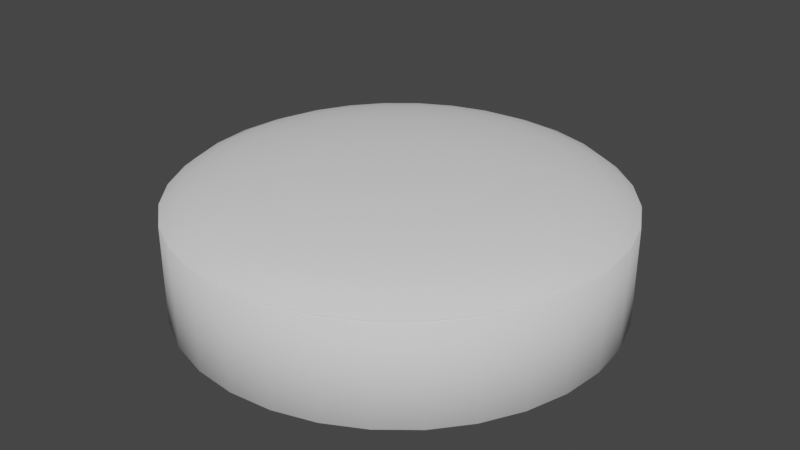 # Source: UnderfilledCake.blend  (saved by Blender 3.4.6; exported with 4.5.12 LTS)
import bpy
from mathutils import Matrix  # noqa: F401  (used for matrix-valued properties, if any)

bpy.ops.wm.read_factory_settings(use_empty=True)
scene = bpy.context.scene
scene.name = 'Scene'

# ---- collections
col_collection = bpy.data.collections.new('Collection'); scene.collection.children.link(col_collection)

# ---- node groups
ng_auto_smooth = bpy.data.node_groups.new('Auto Smooth', 'GeometryNodeTree')
_s = ng_auto_smooth.interface.new_socket(name='Geometry', in_out='OUTPUT', socket_type='NodeSocketGeometry')
_s = ng_auto_smooth.interface.new_socket(name='Geometry', in_out='INPUT', socket_type='NodeSocketGeometry')
_s = ng_auto_smooth.interface.new_socket(name='Angle', in_out='INPUT', socket_type='NodeSocketFloat')
_s.subtype = 'ANGLE'
_s.min_value = 0.0
_s.max_value = 3.142
ng_auto_smooth.is_modifier = True
_N = ng_auto_smooth.nodes; _L = ng_auto_smooth.links
n0 = _N.new('NodeGroupOutput'); n0.name = 'Group Output'; n0.location = (480, -100)
n1 = _N.new('NodeGroupInput'); n1.name = 'Group Input'; n1.location = (-420, -300)
n2 = _N.new('NodeGroupInput'); n2.name = 'Group Input.001'; n2.location = (-60, -100)
n3 = _N.new('GeometryNodeSetShadeSmooth'); n3.name = 'Set Shade Smooth'; n3.location = (120, -100)
n3.domain = 'EDGE'
n4 = _N.new('GeometryNodeSetShadeSmooth'); n4.name = 'Set Shade Smooth.001'; n4.location = (300, -100)
n5 = _N.new('GeometryNodeInputMeshEdgeAngle'); n5.name = 'Edge Angle'; n5.location = (-420, -220)
n6 = _N.new('GeometryNodeInputEdgeSmooth'); n6.name = 'Is Edge Smooth'; n6.location = (-60, -160)
n7 = _N.new('GeometryNodeInputShadeSmooth'); n7.name = 'Is Face Smooth'; n7.location = (-240, -340)
n8 = _N.new('FunctionNodeBooleanMath'); n8.name = 'Boolean Math'; n8.location = (-60, -220)
n9 = _N.new('FunctionNodeCompare'); n9.name = 'Compare'; n9.location = (-240, -180)
n9.operation = 'LESS_EQUAL'
_L.new(n5.outputs[0], n9.inputs[0])
_L.new(n4.outputs[0], n0.inputs[0])
_L.new(n1.outputs[1], n9.inputs[1])
_L.new(n9.outputs[0], n8.inputs[0])
_L.new(n7.outputs[0], n8.inputs[1])
_L.new(n2.outputs[0], n3.inputs[0])
_L.new(n6.outputs[0], n3.inputs[1])
_L.new(n3.outputs[0], n4.inputs[0])
_L.new(n8.outputs[0], n3.inputs[2])
n0.is_active_output = True

# ---- world
world_world = bpy.data.worlds.new('World'); scene.world = world_world
world_world.use_nodes = True; world_world.node_tree.nodes.clear()
_N = world_world.node_tree.nodes; _L = world_world.node_tree.links
n0 = _N.new('ShaderNodeOutputWorld'); n0.name = 'World Output'; n0.location = (300, 300)
n1 = _N.new('ShaderNodeBackground'); n1.name = 'Background'; n1.location = (10, 300)
n1.inputs[0].default_value = (0.05088, 0.05088, 0.05088, 1.0)
_L.new(n1.outputs[0], n0.inputs[0])
n0.is_active_output = True
world_world.color = (0.05088, 0.05088, 0.05088)
world_world.use_sun_shadow = False
world_world.sun_shadow_jitter_overblur = 0.0

# ---- meshes
me_cylinder_002 = bpy.data.meshes.new('Cylinder.002')
me_cylinder_002.from_pydata([(0.0, 0.8995, -1.0), (0.0, 1.0, -0.9), (0.0, 0.9498, -0.9866), (0.0, 0.9865, -0.95), (0.0, 0.8995, 1.0), (0.0, 1.0, 0.9), (0.0, 0.9498, 0.9866), (0.0, 0.9865, 0.95), (0.1755, 0.8822, -1.0), (0.1951, 0.9808, -0.9), (0.1853, 0.9315, -0.9866), (0.1925, 0.9676, -0.95), (0.1755, 0.8822, 1.0), (0.1951, 0.9808, 0.9), (0.1853, 0.9315, 0.9866), (0.1925, 0.9676, 0.95), (0.3442, 0.831, -1.0), (0.3827, 0.9239, -0.9), (0.3635, 0.8775, -0.9866), (0.3775, 0.9114, -0.95), (0.3442, 0.831, 1.0), (0.3827, 0.9239, 0.9), (0.3635, 0.8775, 0.9866), (0.3775, 0.9114, 0.95), (0.4997, 0.7479, -1.0), (0.5556, 0.8315, -0.9), (0.5277, 0.7897, -0.9866), (0.5481, 0.8203, -0.95), (0.4997, 0.7479, 1.0), (0.5556, 0.8315, 0.9), (0.5277, 0.7897, 0.9866), (0.5481, 0.8203, 0.95), (0.6361, 0.6361, -1.0), (0.7071, 0.7071, -0.9), (0.6716, 0.6716, -0.9866), (0.6976, 0.6976, -0.95), (0.6361, 0.6361, 1.0), (0.7071, 0.7071, 0.9), (0.6716, 0.6716, 0.9866), (0.6976, 0.6976, 0.95), (0.7479, 0.4997, -1.0), (0.8315, 0.5556, -0.9), (0.7897, 0.5277, -0.9866), (0.8203, 0.5481, -0.95), (0.7479, 0.4997, 1.0), (0.8315, 0.5556, 0.9), (0.7897, 0.5277, 0.9866), (0.8203, 0.5481, 0.95), (0.831, 0.3442, -1.0), (0.9239, 0.3827, -0.9), (0.8775, 0.3635, -0.9866), (0.9114, 0.3775, -0.95), (0.831, 0.3442, 1.0), (0.9239, 0.3827, 0.9), (0.8775, 0.3635, 0.9866), (0.9114, 0.3775, 0.95), (0.8822, 0.1755, -1.0), (0.9808, 0.1951, -0.9), (0.9315, 0.1853, -0.9866), (0.9676, 0.1925, -0.95), (0.8822, 0.1755, 1.0), (0.9808, 0.1951, 0.9), (0.9315, 0.1853, 0.9866), (0.9676, 0.1925, 0.95), (0.8995, 0.0, -1.0), (1.0, 0.0, -0.9), (0.9498, 0.0, -0.9866), (0.9865, 0.0, -0.95), (0.8995, 0.0, 1.0), (1.0, 0.0, 0.9), (0.9498, 0.0, 0.9866), (0.9865, 0.0, 0.95), (0.8822, -0.1755, -1.0), (0.9808, -0.1951, -0.9), (0.9315, -0.1853, -0.9866), (0.9676, -0.1925, -0.95), (0.8822, -0.1755, 1.0), (0.9808, -0.1951, 0.9), (0.9315, -0.1853, 0.9866), (0.9676, -0.1925, 0.95), (0.831, -0.3442, -1.0), (0.9239, -0.3827, -0.9), (0.8775, -0.3635, -0.9866), (0.9114, -0.3775, -0.95), (0.831, -0.3442, 1.0), (0.9239, -0.3827, 0.9), (0.8775, -0.3635, 0.9866), (0.9114, -0.3775, 0.95), (0.7479, -0.4997, -1.0), (0.8315, -0.5556, -0.9), (0.7897, -0.5277, -0.9866), (0.8203, -0.5481, -0.95), (0.7479, -0.4997, 1.0), (0.8315, -0.5556, 0.9), (0.7897, -0.5277, 0.9866), (0.8203, -0.5481, 0.95), (0.6361, -0.6361, -1.0), (0.7071, -0.7071, -0.9), (0.6716, -0.6716, -0.9866), (0.6976, -0.6976, -0.95), (0.6361, -0.6361, 1.0), (0.7071, -0.7071, 0.9), (0.6716, -0.6716, 0.9866), (0.6976, -0.6976, 0.95), (0.4997, -0.7479, -1.0), (0.5556, -0.8315, -0.9), (0.5277, -0.7897, -0.9866), (0.5481, -0.8203, -0.95), (0.4997, -0.7479, 1.0), (0.5556, -0.8315, 0.9), (0.5277, -0.7897, 0.9866), (0.5481, -0.8203, 0.95), (0.3442, -0.831, -1.0), (0.3827, -0.9239, -0.9), (0.3635, -0.8775, -0.9866), (0.3775, -0.9114, -0.95), (0.3442, -0.831, 1.0), (0.3827, -0.9239, 0.9), (0.3635, -0.8775, 0.9866), (0.3775, -0.9114, 0.95), (0.1755, -0.8822, -1.0), (0.1951, -0.9808, -0.9), (0.1853, -0.9315, -0.9866), (0.1925, -0.9676, -0.95), (0.1755, -0.8822, 1.0), (0.1951, -0.9808, 0.9), (0.1853, -0.9315, 0.9866), (0.1925, -0.9676, 0.95), (0.0, -0.8995, -1.0), (0.0, -1.0, -0.9), (0.0, -0.9498, -0.9866), (0.0, -0.9865, -0.95), (0.0, -0.8995, 1.0), (0.0, -1.0, 0.9), (0.0, -0.9498, 0.9866), (0.0, -0.9865, 0.95), (-0.1755, -0.8822, -1.0), (-0.1951, -0.9808, -0.9), (-0.1853, -0.9315, -0.9866), (-0.1925, -0.9676, -0.95), (-0.1755, -0.8822, 1.0), (-0.1951, -0.9808, 0.9), (-0.1853, -0.9315, 0.9866), (-0.1925, -0.9676, 0.95), (-0.3442, -0.831, -1.0), (-0.3827, -0.9239, -0.9), (-0.3635, -0.8775, -0.9866), (-0.3775, -0.9114, -0.95), (-0.3442, -0.831, 1.0), (-0.3827, -0.9239, 0.9), (-0.3635, -0.8775, 0.9866), (-0.3775, -0.9114, 0.95), (-0.4997, -0.7479, -1.0), (-0.5556, -0.8315, -0.9), (-0.5277, -0.7897, -0.9866), (-0.5481, -0.8203, -0.95), (-0.4997, -0.7479, 1.0), (-0.5556, -0.8315, 0.9), (-0.5277, -0.7897, 0.9866), (-0.5481, -0.8203, 0.95), (-0.6361, -0.6361, -1.0), (-0.7071, -0.7071, -0.9), (-0.6716, -0.6716, -0.9866), (-0.6976, -0.6976, -0.95), (-0.6361, -0.6361, 1.0), (-0.7071, -0.7071, 0.9), (-0.6716, -0.6716, 0.9866), (-0.6976, -0.6976, 0.95), (-0.7479, -0.4997, -1.0), (-0.8315, -0.5556, -0.9), (-0.7897, -0.5277, -0.9866), (-0.8203, -0.5481, -0.95), (-0.7479, -0.4997, 1.0), (-0.8315, -0.5556, 0.9), (-0.7897, -0.5277, 0.9866), (-0.8203, -0.5481, 0.95), (-0.831, -0.3442, -1.0), (-0.9239, -0.3827, -0.9), (-0.8775, -0.3635, -0.9866), (-0.9114, -0.3775, -0.95), (-0.831, -0.3442, 1.0), (-0.9239, -0.3827, 0.9), (-0.8775, -0.3635, 0.9866), (-0.9114, -0.3775, 0.95), (-0.8822, -0.1755, -1.0), (-0.9808, -0.1951, -0.9), (-0.9315, -0.1853, -0.9866), (-0.9676, -0.1925, -0.95), (-0.8822, -0.1755, 1.0), (-0.9808, -0.1951, 0.9), (-0.9315, -0.1853, 0.9866), (-0.9676, -0.1925, 0.95), (-0.8995, 0.0, -1.0), (-1.0, 0.0, -0.9), (-0.9498, 0.0, -0.9866), (-0.9865, 0.0, -0.95), (-0.8995, 0.0, 1.0), (-1.0, 0.0, 0.9), (-0.9498, 0.0, 0.9866), (-0.9865, 0.0, 0.95), (-0.8822, 0.1755, -1.0), (-0.9808, 0.1951, -0.9), (-0.9315, 0.1853, -0.9866), (-0.9676, 0.1925, -0.95), (-0.8822, 0.1755, 1.0), (-0.9808, 0.1951, 0.9), (-0.9315, 0.1853, 0.9866), (-0.9676, 0.1925, 0.95), (-0.831, 0.3442, -1.0), (-0.9239, 0.3827, -0.9), (-0.8775, 0.3635, -0.9866), (-0.9114, 0.3775, -0.95), (-0.831, 0.3442, 1.0), (-0.9239, 0.3827, 0.9), (-0.8775, 0.3635, 0.9866), (-0.9114, 0.3775, 0.95), (-0.7479, 0.4997, -1.0), (-0.8315, 0.5556, -0.9), (-0.7897, 0.5277, -0.9866), (-0.8203, 0.5481, -0.95), (-0.7479, 0.4997, 1.0), (-0.8315, 0.5556, 0.9), (-0.7897, 0.5277, 0.9866), (-0.8203, 0.5481, 0.95), (-0.6361, 0.6361, -1.0), (-0.7071, 0.7071, -0.9), (-0.6716, 0.6716, -0.9866), (-0.6976, 0.6976, -0.95), (-0.6361, 0.6361, 1.0), (-0.7071, 0.7071, 0.9), (-0.6716, 0.6716, 0.9866), (-0.6976, 0.6976, 0.95), (-0.4997, 0.7479, -1.0), (-0.5556, 0.8315, -0.9), (-0.5277, 0.7897, -0.9866), (-0.5481, 0.8203, -0.95), (-0.4997, 0.7479, 1.0), (-0.5556, 0.8315, 0.9), (-0.5277, 0.7897, 0.9866), (-0.5481, 0.8203, 0.95), (-0.3442, 0.831, -1.0), (-0.3827, 0.9239, -0.9), (-0.3635, 0.8775, -0.9866), (-0.3775, 0.9114, -0.95), (-0.3442, 0.831, 1.0), (-0.3827, 0.9239, 0.9), (-0.3635, 0.8775, 0.9866), (-0.3775, 0.9114, 0.95), (-0.1755, 0.8822, -1.0), (-0.1951, 0.9808, -0.9), (-0.1853, 0.9315, -0.9866), (-0.1925, 0.9676, -0.95), (-0.1755, 0.8822, 1.0), (-0.1951, 0.9808, 0.9), (-0.1853, 0.9315, 0.9866), (-0.1925, 0.9676, 0.95)], [], [(249, 253, 5, 1), (17, 21, 29, 25), (25, 29, 37, 33), (33, 37, 45, 41), (41, 45, 53, 49), (49, 53, 61, 57), (57, 61, 69, 65), (65, 69, 77, 73), (73, 77, 85, 81), (81, 85, 93, 89), (89, 93, 101, 97), (97, 101, 109, 105), (105, 109, 117, 113), (113, 117, 125, 121), (121, 125, 133, 129), (129, 133, 141, 137), (137, 141, 149, 145), (145, 149, 157, 153), (153, 157, 165, 161), (161, 165, 173, 169), (169, 173, 181, 177), (177, 181, 189, 185), (185, 189, 197, 193), (193, 197, 205, 201), (201, 205, 213, 209), (209, 213, 221, 217), (217, 221, 229, 225), (225, 229, 237, 233), (233, 237, 245, 241), (241, 245, 253, 249), (9, 13, 21, 17), (12, 4, 252, 244, 236, 228, 220, 212, 204, 196, 188, 180, 172, 164, 156, 148, 140, 132, 124, 116, 108, 100, 92, 84, 76, 68, 60, 52, 44, 36, 28, 20), (1, 5, 13, 9), (1, 9, 11, 3), (3, 11, 10, 2), (2, 10, 8, 0), (13, 5, 7, 15), (15, 7, 6, 14), (14, 6, 4, 12), (9, 17, 19, 11), (11, 19, 18, 10), (10, 18, 16, 8), (21, 13, 15, 23), (23, 15, 14, 22), (22, 14, 12, 20), (17, 25, 27, 19), (19, 27, 26, 18), (18, 26, 24, 16), (29, 21, 23, 31), (31, 23, 22, 30), (30, 22, 20, 28), (25, 33, 35, 27), (27, 35, 34, 26), (26, 34, 32, 24), (37, 29, 31, 39), (39, 31, 30, 38), (38, 30, 28, 36), (33, 41, 43, 35), (35, 43, 42, 34), (34, 42, 40, 32), (45, 37, 39, 47), (47, 39, 38, 46), (46, 38, 36, 44), (41, 49, 51, 43), (43, 51, 50, 42), (42, 50, 48, 40), (53, 45, 47, 55), (55, 47, 46, 54), (54, 46, 44, 52), (49, 57, 59, 51), (51, 59, 58, 50), (50, 58, 56, 48), (61, 53, 55, 63), (63, 55, 54, 62), (62, 54, 52, 60), (57, 65, 67, 59), (59, 67, 66, 58), (58, 66, 64, 56), (69, 61, 63, 71), (71, 63, 62, 70), (70, 62, 60, 68), (65, 73, 75, 67), (67, 75, 74, 66), (66, 74, 72, 64), (77, 69, 71, 79), (79, 71, 70, 78), (78, 70, 68, 76), (73, 81, 83, 75), (75, 83, 82, 74), (74, 82, 80, 72), (85, 77, 79, 87), (87, 79, 78, 86), (86, 78, 76, 84), (81, 89, 91, 83), (83, 91, 90, 82), (82, 90, 88, 80), (93, 85, 87, 95), (95, 87, 86, 94), (94, 86, 84, 92), (89, 97, 99, 91), (91, 99, 98, 90), (90, 98, 96, 88), (101, 93, 95, 103), (103, 95, 94, 102), (102, 94, 92, 100), (97, 105, 107, 99), (99, 107, 106, 98), (98, 106, 104, 96), (109, 101, 103, 111), (111, 103, 102, 110), (110, 102, 100, 108), (105, 113, 115, 107), (107, 115, 114, 106), (106, 114, 112, 104), (117, 109, 111, 119), (119, 111, 110, 118), (118, 110, 108, 116), (113, 121, 123, 115), (115, 123, 122, 114), (114, 122, 120, 112), (125, 117, 119, 127), (127, 119, 118, 126), (126, 118, 116, 124), (121, 129, 131, 123), (123, 131, 130, 122), (122, 130, 128, 120), (133, 125, 127, 135), (135, 127, 126, 134), (134, 126, 124, 132), (129, 137, 139, 131), (131, 139, 138, 130), (130, 138, 136, 128), (141, 133, 135, 143), (143, 135, 134, 142), (142, 134, 132, 140), (137, 145, 147, 139), (139, 147, 146, 138), (138, 146, 144, 136), (149, 141, 143, 151), (151, 143, 142, 150), (150, 142, 140, 148), (145, 153, 155, 147), (147, 155, 154, 146), (146, 154, 152, 144), (157, 149, 151, 159), (159, 151, 150, 158), (158, 150, 148, 156), (153, 161, 163, 155), (155, 163, 162, 154), (154, 162, 160, 152), (165, 157, 159, 167), (167, 159, 158, 166), (166, 158, 156, 164), (161, 169, 171, 163), (163, 171, 170, 162), (162, 170, 168, 160), (173, 165, 167, 175), (175, 167, 166, 174), (174, 166, 164, 172), (169, 177, 179, 171), (171, 179, 178, 170), (170, 178, 176, 168), (181, 173, 175, 183), (183, 175, 174, 182), (182, 174, 172, 180), (177, 185, 187, 179), (179, 187, 186, 178), (178, 186, 184, 176), (189, 181, 183, 191), (191, 183, 182, 190), (190, 182, 180, 188), (185, 193, 195, 187), (187, 195, 194, 186), (186, 194, 192, 184), (197, 189, 191, 199), (199, 191, 190, 198), (198, 190, 188, 196), (193, 201, 203, 195), (195, 203, 202, 194), (194, 202, 200, 192), (205, 197, 199, 207), (207, 199, 198, 206), (206, 198, 196, 204), (201, 209, 211, 203), (203, 211, 210, 202), (202, 210, 208, 200), (213, 205, 207, 215), (215, 207, 206, 214), (214, 206, 204, 212), (209, 217, 219, 211), (211, 219, 218, 210), (210, 218, 216, 208), (221, 213, 215, 223), (223, 215, 214, 222), (222, 214, 212, 220), (217, 225, 227, 219), (219, 227, 226, 218), (218, 226, 224, 216), (229, 221, 223, 231), (231, 223, 222, 230), (230, 222, 220, 228), (225, 233, 235, 227), (227, 235, 234, 226), (226, 234, 232, 224), (237, 229, 231, 239), (239, 231, 230, 238), (238, 230, 228, 236), (233, 241, 243, 235), (235, 243, 242, 234), (234, 242, 240, 232), (245, 237, 239, 247), (247, 239, 238, 246), (246, 238, 236, 244), (241, 249, 251, 243), (243, 251, 250, 242), (242, 250, 248, 240), (253, 245, 247, 255), (255, 247, 246, 254), (254, 246, 244, 252), (249, 1, 3, 251), (251, 3, 2, 250), (250, 2, 0, 248), (5, 253, 255, 7), (7, 255, 254, 6), (6, 254, 252, 4), (0, 8, 16, 24, 32, 40, 48, 56, 64, 72, 80, 88, 96, 104, 112, 120, 128, 136, 144, 152, 160, 168, 176, 184, 192, 200, 208, 216, 224, 232, 240, 248)])
me_cylinder_002.polygons.foreach_set('use_smooth', [True] * 226)
_uv = me_cylinder_002.uv_layers.new(name='UVMap')
_uv.uv.foreach_set('vector', [0.03125, 0.525, 0.03125, 0.975, 0.0, 0.975, 0.0, 0.525, 0.9375, 0.525, 0.9375, 0.975, 0.9062, 0.975, 0.9062, 0.525, 0.9062, 0.525, 0.9062, 0.975, 0.875, 0.975, 0.875, 0.525, 0.875, 0.525, 0.875, 0.975, 0.8438, 0.975, 0.8438, 0.525, 0.8438, 0.525, 0.8438, 0.975, 0.8125, 0.975, 0.8125, 0.525, 0.8125, 0.525, 0.8125, 0.975, 0.7812, 0.975, 0.7812, 0.525, 0.7812, 0.525, 0.7812, 0.975, 0.75, 0.975, 0.75, 0.525, 0.75, 0.525, 0.75, 0.975, 0.7188, 0.975, 0.7188, 0.525, 0.7188, 0.525, 0.7188, 0.975, 0.6875, 0.975, 0.6875, 0.525, 0.6875, 0.525, 0.6875, 0.975, 0.6562, 0.975, 0.6562, 0.525, 0.6562, 0.525, 0.6562, 0.975, 0.625, 0.975, 0.625, 0.525, 0.625, 0.525, 0.625, 0.975, 0.5938, 0.975, 0.5938, 0.525, 0.5938, 0.525, 0.5938, 0.975, 0.5625, 0.975, 0.5625, 0.525, 0.5625, 0.525, 0.5625, 0.975, 0.5312, 0.975, 0.5312, 0.525, 0.5312, 0.525, 0.5312, 0.975, 0.5, 0.975, 0.5, 0.525, 0.5, 0.525, 0.5, 0.975, 0.4688, 0.975, 0.4688, 0.525, 0.4688, 0.525, 0.4688, 0.975, 0.4375, 0.975, 0.4375, 0.525, 0.4375, 0.525, 0.4375, 0.975, 0.4062, 0.975, 0.4062, 0.525, 0.4062, 0.525, 0.4062, 0.975, 0.375, 0.975, 0.375, 0.525, 0.375, 0.525, 0.375, 0.975, 0.3438, 0.975, 0.3438, 0.525, 0.3438, 0.525, 0.3438, 0.975, 0.3125, 0.975, 0.3125, 0.525, 0.3125, 0.525, 0.3125, 0.975, 0.2812, 0.975, 0.2812, 0.525, 0.2812, 0.525, 0.2812, 0.975, 0.25, 0.975, 0.25, 0.525, 0.25, 0.525, 0.25, 0.975, 0.2188, 0.975, 0.2188, 0.525, 0.2188, 0.525, 0.2188, 0.975, 0.1875, 0.975, 0.1875, 0.525, 0.1875, 0.525, 0.1875, 0.975, 0.1562, 0.975, 0.1562, 0.525, 0.1562, 0.525, 0.1562, 0.975, 0.125, 0.975, 0.125, 0.525, 0.125, 0.525, 0.125, 0.975, 0.09375, 0.975, 0.09375, 0.525, 0.09375, 0.525, 0.09375, 0.975, 0.0625, 0.975, 0.0625, 0.525, 0.0625, 0.525, 0.0625, 0.975, 0.03125, 0.975, 0.03125, 0.525, 0.9688, 0.525, 0.9688, 0.975, 0.9375, 0.975, 0.9375, 0.525, 0.2921, 0.4617, 0.25, 0.4659, 0.2079, 0.4617, 0.1674, 0.4495, 0.1301, 0.4295, 0.09735, 0.4027, 0.0705, 0.3699, 0.05055, 0.3326, 0.03826, 0.2921, 0.03412, 0.25, 0.03826, 0.2079, 0.05055, 0.1674, 0.0705, 0.1301, 0.09735, 0.09735, 0.1301, 0.0705, 0.1674, 0.05055, 0.2079, 0.03826, 0.25, 0.03412, 0.2921, 0.03826, 0.3326, 0.05055, 0.3699, 0.0705, 0.4027, 0.09735, 0.4295, 0.1301, 0.4495, 0.1674, 0.4617, 0.2079, 0.4659, 0.25, 0.4617, 0.2921, 0.4495, 0.3326, 0.4295, 0.3699, 0.4027, 0.4027, 0.3699, 0.4295, 0.3326, 0.4495, 1.0, 0.525, 1.0, 0.975, 0.9688, 0.975, 0.9688, 0.525, 1.0, 0.525, 0.9688, 0.525, 0.969, 0.5, 0.9998, 0.5, 0.7503, 0.49, 0.7965, 0.4854, 0.7945, 0.4736, 0.75, 0.4779, 0.75, 0.4779, 0.7945, 0.4736, 0.7921, 0.4617, 0.75, 0.4659, 0.9688, 0.975, 1.0, 0.975, 0.9998, 1.0, 0.969, 1.0, 0.2965, 0.4854, 0.2503, 0.49, 0.25, 0.4779, 0.2945, 0.4736, 0.2945, 0.4736, 0.25, 0.4779, 0.25, 0.4659, 0.2921, 0.4617, 0.9688, 0.525, 0.9375, 0.525, 0.9377, 0.5, 0.9685, 0.5, 0.7971, 0.4853, 0.8415, 0.4718, 0.8372, 0.4606, 0.7945, 0.4736, 0.7945, 0.4736, 0.8372, 0.4606, 0.8326, 0.4495, 0.7921, 0.4617, 0.9375, 0.975, 0.9688, 0.975, 0.9685, 1.0, 0.9377, 1.0, 0.3415, 0.4718, 0.2971, 0.4853, 0.2945, 0.4736, 0.3372, 0.4606, 0.3372, 0.4606, 0.2945, 0.4736, 0.2921, 0.4617, 0.3326, 0.4495, 0.9375, 0.525, 0.9062, 0.525, 0.9065, 0.5, 0.9373, 0.5, 0.8421, 0.4716, 0.8831, 0.4497, 0.8766, 0.4395, 0.8372, 0.4606, 0.8372, 0.4606, 0.8766, 0.4395, 0.8699, 0.4295, 0.8326, 0.4495, 0.9062, 0.975, 0.9375, 0.975, 0.9373, 1.0, 0.9065, 1.0, 0.3831, 0.4497, 0.3421, 0.4716, 0.3372, 0.4606, 0.3766, 0.4395, 0.3766, 0.4395, 0.3372, 0.4606, 0.3326, 0.4495, 0.3699, 0.4295, 0.9062, 0.525, 0.875, 0.525, 0.8752, 0.5, 0.906, 0.5, 0.8836, 0.4494, 0.9195, 0.4199, 0.9112, 0.4112, 0.8766, 0.4395, 0.8766, 0.4395, 0.9112, 0.4112, 0.9027, 0.4027, 0.8699, 0.4295, 0.875, 0.975, 0.9062, 0.975, 0.906, 1.0, 0.8752, 1.0, 0.4195, 0.4199, 0.3836, 0.4494, 0.3766, 0.4395, 0.4112, 0.4112, 0.4112, 0.4112, 0.3766, 0.4395, 0.3699, 0.4295, 0.4027, 0.4027, 0.875, 0.525, 0.8438, 0.525, 0.844, 0.5, 0.8748, 0.5, 0.9199, 0.4195, 0.9494, 0.3836, 0.9395, 0.3766, 0.9112, 0.4112, 0.9112, 0.4112, 0.9395, 0.3766, 0.9295, 0.3699, 0.9027, 0.4027, 0.8438, 0.975, 0.875, 0.975, 0.8748, 1.0, 0.844, 1.0, 0.4494, 0.3836, 0.4199, 0.4195, 0.4112, 0.4112, 0.4395, 0.3766, 0.4395, 0.3766, 0.4112, 0.4112, 0.4027, 0.4027, 0.4295, 0.3699, 0.8438, 0.525, 0.8125, 0.525, 0.8127, 0.5, 0.8435, 0.5, 0.9497, 0.3831, 0.9716, 0.3421, 0.9606, 0.3372, 0.9395, 0.3766, 0.9395, 0.3766, 0.9606, 0.3372, 0.9495, 0.3326, 0.9295, 0.3699, 0.8125, 0.975, 0.8438, 0.975, 0.8435, 1.0, 0.8127, 1.0, 0.4716, 0.3421, 0.4497, 0.3831, 0.4395, 0.3766, 0.4606, 0.3372, 0.4606, 0.3372, 0.4395, 0.3766, 0.4295, 0.3699, 0.4495, 0.3326, 0.8125, 0.525, 0.7812, 0.525, 0.7815, 0.5, 0.8123, 0.5, 0.9718, 0.3415, 0.9853, 0.2971, 0.9736, 0.2945, 0.9606, 0.3372, 0.9606, 0.3372, 0.9736, 0.2945, 0.9617, 0.2921, 0.9495, 0.3326, 0.7812, 0.975, 0.8125, 0.975, 0.8123, 1.0, 0.7815, 1.0, 0.4853, 0.2971, 0.4718, 0.3415, 0.4606, 0.3372, 0.4736, 0.2945, 0.4736, 0.2945, 0.4606, 0.3372, 0.4495, 0.3326, 0.4617, 0.2921, 0.7812, 0.525, 0.75, 0.525, 0.7502, 0.5, 0.781, 0.5, 0.9854, 0.2965, 0.99, 0.2503, 0.9779, 0.25, 0.9736, 0.2945, 0.9736, 0.2945, 0.9779, 0.25, 0.9659, 0.25, 0.9617, 0.2921, 0.75, 0.975, 0.7812, 0.975, 0.781, 1.0, 0.7502, 1.0, 0.49, 0.2503, 0.4854, 0.2965, 0.4736, 0.2945, 0.4779, 0.25, 0.4779, 0.25, 0.4736, 0.2945, 0.4617, 0.2921, 0.4659, 0.25, 0.75, 0.525, 0.7188, 0.525, 0.719, 0.5, 0.7498, 0.5, 0.99, 0.2497, 0.9854, 0.2035, 0.9736, 0.2055, 0.9779, 0.25, 0.9779, 0.25, 0.9736, 0.2055, 0.9617, 0.2079, 0.9659, 0.25, 0.7188, 0.975, 0.75, 0.975, 0.7498, 1.0, 0.719, 1.0, 0.4854, 0.2035, 0.49, 0.2497, 0.4779, 0.25, 0.4736, 0.2055, 0.4736, 0.2055, 0.4779, 0.25, 0.4659, 0.25, 0.4617, 0.2079, 0.7188, 0.525, 0.6875, 0.525, 0.6877, 0.5, 0.7185, 0.5, 0.9853, 0.2029, 0.9718, 0.1585, 0.9606, 0.1628, 0.9736, 0.2055, 0.9736, 0.2055, 0.9606, 0.1628, 0.9495, 0.1674, 0.9617, 0.2079, 0.6875, 0.975, 0.7188, 0.975, 0.7185, 1.0, 0.6877, 1.0, 0.4718, 0.1585, 0.4853, 0.2029, 0.4736, 0.2055, 0.4606, 0.1628, 0.4606, 0.1628, 0.4736, 0.2055, 0.4617, 0.2079, 0.4495, 0.1674, 0.6875, 0.525, 0.6562, 0.525, 0.6565, 0.5, 0.6873, 0.5, 0.9716, 0.1579, 0.9497, 0.1169, 0.9395, 0.1234, 0.9606, 0.1628, 0.9606, 0.1628, 0.9395, 0.1234, 0.9295, 0.1301, 0.9495, 0.1674, 0.6562, 0.975, 0.6875, 0.975, 0.6873, 1.0, 0.6565, 1.0, 0.4497, 0.1169, 0.4716, 0.1579, 0.4606, 0.1628, 0.4395, 0.1234, 0.4395, 0.1234, 0.4606, 0.1628, 0.4495, 0.1674, 0.4295, 0.1301, 0.6562, 0.525, 0.625, 0.525, 0.6252, 0.5, 0.656, 0.5, 0.9494, 0.1164, 0.9199, 0.08054, 0.9112, 0.08882, 0.9395, 0.1234, 0.9395, 0.1234, 0.9112, 0.08882, 0.9027, 0.09735, 0.9295, 0.1301, 0.625, 0.975, 0.6562, 0.975, 0.656, 1.0, 0.6252, 1.0, 0.4199, 0.08054, 0.4494, 0.1164, 0.4395, 0.1234, 0.4112, 0.08882, 0.4112, 0.08882, 0.4395, 0.1234, 0.4295, 0.1301, 0.4027, 0.09735, 0.625, 0.525, 0.5938, 0.525, 0.594, 0.5, 0.6248, 0.5, 0.9195, 0.08009, 0.8836, 0.05065, 0.8766, 0.06047, 0.9112, 0.08882, 0.9112, 0.08882, 0.8766, 0.06047, 0.8699, 0.0705, 0.9027, 0.09735, 0.5938, 0.975, 0.625, 0.975, 0.6248, 1.0, 0.594, 1.0, 0.3836, 0.05065, 0.4195, 0.08009, 0.4112, 0.08882, 0.3766, 0.06047, 0.3766, 0.06047, 0.4112, 0.08882, 0.4027, 0.09735, 0.3699, 0.0705, 0.5938, 0.525, 0.5625, 0.525, 0.5627, 0.5, 0.5935, 0.5, 0.8831, 0.0503, 0.8421, 0.02842, 0.8372, 0.03941, 0.8766, 0.06047, 0.8766, 0.06047, 0.8372, 0.03941, 0.8326, 0.05055, 0.8699, 0.0705, 0.5625, 0.975, 0.5938, 0.975, 0.5935, 1.0, 0.5627, 1.0, 0.3421, 0.02842, 0.3831, 0.0503, 0.3766, 0.06047, 0.3372, 0.03941, 0.3372, 0.03941, 0.3766, 0.06047, 0.3699, 0.0705, 0.3326, 0.05055, 0.5625, 0.525, 0.5312, 0.525, 0.5315, 0.5, 0.5623, 0.5, 0.8415, 0.02818, 0.7971, 0.0147, 0.7945, 0.02644, 0.8372, 0.03941, 0.8372, 0.03941, 0.7945, 0.02644, 0.7921, 0.03826, 0.8326, 0.05055, 0.5312, 0.975, 0.5625, 0.975, 0.5623, 1.0, 0.5315, 1.0, 0.2971, 0.0147, 0.3415, 0.02818, 0.3372, 0.03941, 0.2945, 0.02644, 0.2945, 0.02644, 0.3372, 0.03941, 0.3326, 0.05055, 0.2921, 0.03826, 0.5312, 0.525, 0.5, 0.525, 0.5002, 0.5, 0.531, 0.5, 0.7965, 0.01458, 0.7503, 0.01003, 0.75, 0.02206, 0.7945, 0.02644, 0.7945, 0.02644, 0.75, 0.02206, 0.75, 0.03412, 0.7921, 0.03826, 0.5, 0.975, 0.5312, 0.975, 0.531, 1.0, 0.5002, 1.0, 0.2503, 0.01003, 0.2965, 0.01458, 0.2945, 0.02644, 0.25, 0.02206, 0.25, 0.02206, 0.2945, 0.02644, 0.2921, 0.03826, 0.25, 0.03412, 0.5, 0.525, 0.4688, 0.525, 0.469, 0.5, 0.4998, 0.5, 0.7497, 0.01003, 0.7035, 0.01458, 0.7055, 0.02644, 0.75, 0.02206, 0.75, 0.02206, 0.7055, 0.02644, 0.7079, 0.03826, 0.75, 0.03412, 0.4688, 0.975, 0.5, 0.975, 0.4998, 1.0, 0.469, 1.0, 0.2035, 0.01458, 0.2497, 0.01003, 0.25, 0.02206, 0.2055, 0.02644, 0.2055, 0.02644, 0.25, 0.02206, 0.25, 0.03412, 0.2079, 0.03826, 0.4688, 0.525, 0.4375, 0.525, 0.4377, 0.5, 0.4685, 0.5, 0.7029, 0.0147, 0.6585, 0.02818, 0.6628, 0.03941, 0.7055, 0.02644, 0.7055, 0.02644, 0.6628, 0.03941, 0.6674, 0.05055, 0.7079, 0.03826, 0.4375, 0.975, 0.4688, 0.975, 0.4685, 1.0, 0.4377, 1.0, 0.1585, 0.02818, 0.2029, 0.0147, 0.2055, 0.02644, 0.1628, 0.03941, 0.1628, 0.03941, 0.2055, 0.02644, 0.2079, 0.03826, 0.1674, 0.05055, 0.4375, 0.525, 0.4062, 0.525, 0.4065, 0.5, 0.4373, 0.5, 0.6579, 0.02842, 0.6169, 0.0503, 0.6234, 0.06047, 0.6628, 0.03941, 0.6628, 0.03941, 0.6234, 0.06047, 0.6301, 0.0705, 0.6674, 0.05055, 0.4062, 0.975, 0.4375, 0.975, 0.4373, 1.0, 0.4065, 1.0, 0.1169, 0.0503, 0.1579, 0.02842, 0.1628, 0.03941, 0.1234, 0.06047, 0.1234, 0.06047, 0.1628, 0.03941, 0.1674, 0.05055, 0.1301, 0.0705, 0.4062, 0.525, 0.375, 0.525, 0.3752, 0.5, 0.406, 0.5, 0.6164, 0.05065, 0.5805, 0.08009, 0.5888, 0.08882, 0.6234, 0.06047, 0.6234, 0.06047, 0.5888, 0.08882, 0.5973, 0.09735, 0.6301, 0.0705, 0.375, 0.975, 0.4062, 0.975, 0.406, 1.0, 0.3752, 1.0, 0.08054, 0.08009, 0.1164, 0.05065, 0.1234, 0.06047, 0.08882, 0.08882, 0.08882, 0.08882, 0.1234, 0.06047, 0.1301, 0.0705, 0.09735, 0.09735, 0.375, 0.525, 0.3438, 0.525, 0.344, 0.5, 0.3748, 0.5, 0.5801, 0.08054, 0.5506, 0.1164, 0.5605, 0.1234, 0.5888, 0.08882, 0.5888, 0.08882, 0.5605, 0.1234, 0.5705, 0.1301, 0.5973, 0.09735, 0.3438, 0.975, 0.375, 0.975, 0.3748, 1.0, 0.344, 1.0, 0.05065, 0.1164, 0.08009, 0.08054, 0.08882, 0.08882, 0.06047, 0.1234, 0.06047, 0.1234, 0.08882, 0.08882, 0.09735, 0.09735, 0.0705, 0.1301, 0.3438, 0.525, 0.3125, 0.525, 0.3127, 0.5, 0.3435, 0.5, 0.5503, 0.1169, 0.5284, 0.1579, 0.5394, 0.1628, 0.5605, 0.1234, 0.5605, 0.1234, 0.5394, 0.1628, 0.5505, 0.1674, 0.5705, 0.1301, 0.3125, 0.975, 0.3438, 0.975, 0.3435, 1.0, 0.3127, 1.0, 0.02842, 0.1579, 0.0503, 0.1169, 0.06047, 0.1234, 0.03941, 0.1628, 0.03941, 0.1628, 0.06047, 0.1234, 0.0705, 0.1301, 0.05055, 0.1674, 0.3125, 0.525, 0.2812, 0.525, 0.2815, 0.5, 0.3123, 0.5, 0.5282, 0.1585, 0.5147, 0.2029, 0.5264, 0.2055, 0.5394, 0.1628, 0.5394, 0.1628, 0.5264, 0.2055, 0.5383, 0.2079, 0.5505, 0.1674, 0.2812, 0.975, 0.3125, 0.975, 0.3123, 1.0, 0.2815, 1.0, 0.0147, 0.2029, 0.02818, 0.1585, 0.03941, 0.1628, 0.02644, 0.2055, 0.02644, 0.2055, 0.03941, 0.1628, 0.05055, 0.1674, 0.03826, 0.2079, 0.2812, 0.525, 0.25, 0.525, 0.2502, 0.5, 0.281, 0.5, 0.5146, 0.2035, 0.51, 0.2497, 0.5221, 0.25, 0.5264, 0.2055, 0.5264, 0.2055, 0.5221, 0.25, 0.5341, 0.25, 0.5383, 0.2079, 0.25, 0.975, 0.2812, 0.975, 0.281, 1.0, 0.2502, 1.0, 0.01003, 0.2497, 0.01458, 0.2035, 0.02644, 0.2055, 0.02206, 0.25, 0.02206, 0.25, 0.02644, 0.2055, 0.03826, 0.2079, 0.03412, 0.25, 0.25, 0.525, 0.2188, 0.525, 0.219, 0.5, 0.2498, 0.5, 0.51, 0.2503, 0.5146, 0.2965, 0.5264, 0.2945, 0.5221, 0.25, 0.5221, 0.25, 0.5264, 0.2945, 0.5383, 0.2921, 0.5341, 0.25, 0.2188, 0.975, 0.25, 0.975, 0.2498, 1.0, 0.219, 1.0, 0.01458, 0.2965, 0.01003, 0.2503, 0.02206, 0.25, 0.02644, 0.2945, 0.02644, 0.2945, 0.02206, 0.25, 0.03412, 0.25, 0.03826, 0.2921, 0.2188, 0.525, 0.1875, 0.525, 0.1877, 0.5, 0.2185, 0.5, 0.5147, 0.2971, 0.5282, 0.3415, 0.5394, 0.3372, 0.5264, 0.2945, 0.5264, 0.2945, 0.5394, 0.3372, 0.5505, 0.3326, 0.5383, 0.2921, 0.1875, 0.975, 0.2188, 0.975, 0.2185, 1.0, 0.1877, 1.0, 0.02818, 0.3415, 0.0147, 0.2971, 0.02644, 0.2945, 0.03941, 0.3372, 0.03941, 0.3372, 0.02644, 0.2945, 0.03826, 0.2921, 0.05055, 0.3326, 0.1875, 0.525, 0.1562, 0.525, 0.1565, 0.5, 0.1873, 0.5, 0.5284, 0.3421, 0.5503, 0.3831, 0.5605, 0.3766, 0.5394, 0.3372, 0.5394, 0.3372, 0.5605, 0.3766, 0.5705, 0.3699, 0.5505, 0.3326, 0.1562, 0.975, 0.1875, 0.975, 0.1873, 1.0, 0.1565, 1.0, 0.0503, 0.3831, 0.02842, 0.3421, 0.03941, 0.3372, 0.06047, 0.3766, 0.06047, 0.3766, 0.03941, 0.3372, 0.05055, 0.3326, 0.0705, 0.3699, 0.1562, 0.525, 0.125, 0.525, 0.1252, 0.5, 0.156, 0.5, 0.5506, 0.3836, 0.5801, 0.4195, 0.5888, 0.4112, 0.5605, 0.3766, 0.5605, 0.3766, 0.5888, 0.4112, 0.5973, 0.4027, 0.5705, 0.3699, 0.125, 0.975, 0.1562, 0.975, 0.156, 1.0, 0.1252, 1.0, 0.08009, 0.4195, 0.05065, 0.3836, 0.06047, 0.3766, 0.08882, 0.4112, 0.08882, 0.4112, 0.06047, 0.3766, 0.0705, 0.3699, 0.09735, 0.4027, 0.125, 0.525, 0.09375, 0.525, 0.09396, 0.5, 0.1248, 0.5, 0.5805, 0.4199, 0.6164, 0.4494, 0.6234, 0.4395, 0.5888, 0.4112, 0.5888, 0.4112, 0.6234, 0.4395, 0.6301, 0.4295, 0.5973, 0.4027, 0.09375, 0.975, 0.125, 0.975, 0.1248, 1.0, 0.09396, 1.0, 0.1164, 0.4494, 0.08054, 0.4199, 0.08882, 0.4112, 0.1234, 0.4395, 0.1234, 0.4395, 0.08882, 0.4112, 0.09735, 0.4027, 0.1301, 0.4295, 0.09375, 0.525, 0.0625, 0.525, 0.06271, 0.5, 0.09354, 0.5, 0.6169, 0.4497, 0.6579, 0.4716, 0.6628, 0.4606, 0.6234, 0.4395, 0.6234, 0.4395, 0.6628, 0.4606, 0.6674, 0.4495, 0.6301, 0.4295, 0.0625, 0.975, 0.09375, 0.975, 0.09354, 1.0, 0.06271, 1.0, 0.1579, 0.4716, 0.1169, 0.4497, 0.1234, 0.4395, 0.1628, 0.4606, 0.1628, 0.4606, 0.1234, 0.4395, 0.1301, 0.4295, 0.1674, 0.4495, 0.0625, 0.525, 0.03125, 0.525, 0.03146, 0.5, 0.06229, 0.5, 0.6585, 0.4718, 0.7029, 0.4853, 0.7055, 0.4736, 0.6628, 0.4606, 0.6628, 0.4606, 0.7055, 0.4736, 0.7079, 0.4617, 0.6674, 0.4495, 0.03125, 0.975, 0.0625, 0.975, 0.06229, 1.0, 0.03146, 1.0, 0.2029, 0.4853, 0.1585, 0.4718, 0.1628, 0.4606, 0.2055, 0.4736, 0.2055, 0.4736, 0.1628, 0.4606, 0.1674, 0.4495, 0.2079, 0.4617, 0.03125, 0.525, 0.0, 0.525, 0.0002103, 0.5, 0.03104, 0.5, 0.7035, 0.4854, 0.7497, 0.49, 0.75, 0.4779, 0.7055, 0.4736, 0.7055, 0.4736, 0.75, 0.4779, 0.75, 0.4659, 0.7079, 0.4617, 0.0, 0.975, 0.03125, 0.975, 0.03104, 1.0, 0.0002103, 1.0, 0.2497, 0.49, 0.2035, 0.4854, 0.2055, 0.4736, 0.25, 0.4779, 0.25, 0.4779, 0.2055, 0.4736, 0.2079, 0.4617, 0.25, 0.4659, 0.75, 0.4659, 0.7921, 0.4617, 0.8326, 0.4495, 0.8699, 0.4295, 0.9027, 0.4027, 0.9295, 0.3699, 0.9495, 0.3326, 0.9617, 0.2921, 0.9659, 0.25, 0.9617, 0.2079, 0.9495, 0.1674, 0.9295, 0.1301, 0.9027, 0.09735, 0.8699, 0.0705, 0.8326, 0.05055, 0.7921, 0.03826, 0.75, 0.03412, 0.7079, 0.03826, 0.6674, 0.05055, 0.6301, 0.0705, 0.5973, 0.09735, 0.5705, 0.1301, 0.5505, 0.1674, 0.5383, 0.2079, 0.5341, 0.25, 0.5383, 0.2921, 0.5505, 0.3326, 0.5705, 0.3699, 0.5973, 0.4027, 0.6301, 0.4295, 0.6674, 0.4495, 0.7079, 0.4617])
me_cylinder_002.update()
me_sphere = bpy.data.meshes.new('Sphere')
me_sphere.from_pydata([(7.644e-05, 0.5527, 0.6213), (7.644e-05, 0.8278, 0.4401), (7.644e-05, 0.9766, 0.2034), (0.03802, 0.1896, 0.7194), (0.07451, 0.373, 0.682), (0.1081, 0.5421, 0.6213), (0.1376, 0.6902, 0.5396), (0.1618, 0.8118, 0.4401), (0.1798, 0.9022, 0.3266), (0.1908, 0.9578, 0.2034), (0.07451, 0.1785, 0.7194), (0.1461, 0.3513, 0.682), (0.212, 0.5106, 0.6213), (0.2698, 0.6501, 0.5396), (0.3173, 0.7647, 0.4401), (0.3526, 0.8498, 0.3266), (0.3743, 0.9022, 0.2034), (0.1081, 0.1606, 0.7194), (0.212, 0.3161, 0.682), (0.3078, 0.4594, 0.6213), (0.3917, 0.585, 0.5396), (0.4606, 0.6881, 0.4401), (0.5118, 0.7647, 0.3266), (0.5433, 0.8118, 0.2034), (0.1376, 0.1364, 0.7194), (0.2698, 0.2686, 0.682), (0.3917, 0.3905, 0.6213), (0.4986, 0.4973, 0.5396), (0.5862, 0.585, 0.4401), (0.6514, 0.6501, 0.3266), (0.6915, 0.6902, 0.2034), (0.1618, 0.1069, 0.7194), (0.3173, 0.2108, 0.682), (0.4606, 0.3066, 0.6213), (0.5862, 0.3905, 0.5396), (0.6893, 0.4594, 0.4401), (0.7659, 0.5106, 0.3266), (0.8131, 0.5421, 0.2034), (7.644e-05, -0.001159, 0.732), (0.1798, 0.07327, 0.7194), (0.3526, 0.1448, 0.682), (0.5118, 0.2108, 0.6213), (0.6514, 0.2686, 0.5396), (0.7659, 0.3161, 0.4401), (0.851, 0.3513, 0.3266), (0.9034, 0.373, 0.2034), (0.1908, 0.03678, 0.7194), (0.3743, 0.07327, 0.682), (0.5433, 0.1069, 0.6213), (0.6915, 0.1364, 0.5396), (0.8131, 0.1606, 0.4401), (0.9034, 0.1785, 0.3266), (0.9591, 0.1896, 0.2034), (0.1946, -0.001159, 0.7194), (0.3816, -0.001159, 0.682), (0.554, -0.001159, 0.6213), (0.705, -0.001159, 0.5396), (0.829, -0.001159, 0.4401), (0.9211, -0.001159, 0.3266), (0.9779, -0.001159, 0.2034), (0.1908, -0.0391, 0.7194), (0.3743, -0.07559, 0.682), (0.5433, -0.1092, 0.6213), (0.6915, -0.1387, 0.5396), (0.8131, -0.1629, 0.4401), (0.9034, -0.1808, 0.3266), (0.9591, -0.1919, 0.2034), (0.1798, -0.07559, 0.7194), (0.3526, -0.1472, 0.682), (0.5118, -0.2131, 0.6213), (0.6514, -0.2709, 0.5396), (0.7659, -0.3184, 0.4401), (0.851, -0.3536, 0.3266), (0.9034, -0.3753, 0.2034), (0.1618, -0.1092, 0.7194), (0.3173, -0.2131, 0.682), (0.4606, -0.3089, 0.6213), (0.5862, -0.3928, 0.5396), (0.6893, -0.4617, 0.4401), (0.7659, -0.5129, 0.3266), (0.8131, -0.5444, 0.2034), (0.1376, -0.1387, 0.7194), (0.2698, -0.2709, 0.682), (0.3917, -0.3928, 0.6213), (0.4986, -0.4996, 0.5396), (0.5862, -0.5873, 0.4401), (0.6514, -0.6524, 0.3266), (0.6915, -0.6926, 0.2034), (0.1081, -0.1629, 0.7194), (0.212, -0.3184, 0.682), (0.3078, -0.4617, 0.6213), (0.3917, -0.5873, 0.5396), (0.4606, -0.6904, 0.4401), (0.5118, -0.767, 0.3266), (0.5433, -0.8142, 0.2034), (0.07451, -0.1808, 0.7194), (0.1461, -0.3536, 0.682), (0.212, -0.5129, 0.6213), (0.2698, -0.6524, 0.5396), (0.3173, -0.767, 0.4401), (0.3526, -0.8521, 0.3266), (0.3743, -0.9045, 0.2034), (0.03802, -0.1919, 0.7194), (0.07451, -0.3753, 0.682), (0.1081, -0.5444, 0.6213), (0.1376, -0.6926, 0.5396), (0.1618, -0.8142, 0.4401), (0.1798, -0.9045, 0.3266), (0.1908, -0.9602, 0.2034), (7.644e-05, -0.1957, 0.7194), (7.639e-05, -0.3827, 0.682), (7.635e-05, -0.555, 0.6213), (7.643e-05, -0.7061, 0.5396), (7.634e-05, -0.8301, 0.4401), (7.647e-05, -0.9222, 0.3266), (7.631e-05, -0.979, 0.2034), (-0.03787, -0.1919, 0.7194), (-0.07435, -0.3753, 0.682), (-0.108, -0.5444, 0.6213), (-0.1375, -0.6926, 0.5396), (-0.1616, -0.8142, 0.4401), (-0.1796, -0.9045, 0.3266), (-0.1907, -0.9602, 0.2034), (-0.07435, -0.1808, 0.7194), (-0.1459, -0.3536, 0.682), (-0.2119, -0.5129, 0.6213), (-0.2697, -0.6524, 0.5396), (-0.3171, -0.767, 0.4401), (-0.3524, -0.8521, 0.3266), (-0.3741, -0.9045, 0.2034), (-0.108, -0.1629, 0.7194), (-0.2119, -0.3184, 0.682), (-0.3076, -0.4617, 0.6213), (-0.3916, -0.5873, 0.5396), (-0.4605, -0.6904, 0.4401), (-0.5116, -0.767, 0.3266), (-0.5432, -0.8142, 0.2034), (-0.1375, -0.1387, 0.7194), (-0.2697, -0.2709, 0.682), (-0.3916, -0.3928, 0.6213), (-0.4984, -0.4996, 0.5396), (-0.5861, -0.5873, 0.4401), (-0.6512, -0.6524, 0.3266), (-0.6913, -0.6926, 0.2034), (-0.1616, -0.1092, 0.7194), (-0.3171, -0.2131, 0.682), (-0.4605, -0.3089, 0.6213), (-0.5861, -0.3928, 0.5396), (-0.6892, -0.4617, 0.4401), (-0.7658, -0.5129, 0.3266), (-0.8129, -0.5444, 0.2034), (-0.1796, -0.07559, 0.7194), (-0.3524, -0.1472, 0.682), (-0.5116, -0.2131, 0.6213), (-0.6512, -0.2709, 0.5396), (-0.7658, -0.3184, 0.4401), (-0.8509, -0.3536, 0.3266), (-0.9033, -0.3753, 0.2034), (-0.1907, -0.0391, 0.7194), (-0.3741, -0.07559, 0.682), (-0.5432, -0.1092, 0.6213), (-0.6913, -0.1387, 0.5396), (-0.8129, -0.1629, 0.4401), (-0.9033, -0.1808, 0.3266), (-0.9589, -0.1919, 0.2034), (-0.1944, -0.001159, 0.7194), (-0.3814, -0.001159, 0.682), (-0.5538, -0.001159, 0.6213), (-0.7049, -0.001159, 0.5396), (-0.8289, -0.001159, 0.4401), (-0.921, -0.001159, 0.3266), (-0.9777, -0.001159, 0.2034), (-0.1907, 0.03678, 0.7194), (-0.3741, 0.07327, 0.682), (-0.5432, 0.1069, 0.6213), (-0.6913, 0.1364, 0.5396), (-0.8129, 0.1606, 0.4401), (-0.9033, 0.1785, 0.3266), (-0.9589, 0.1896, 0.2034), (-0.1796, 0.07327, 0.7194), (-0.3524, 0.1448, 0.682), (-0.5116, 0.2108, 0.6213), (-0.6512, 0.2686, 0.5396), (-0.7658, 0.3161, 0.4401), (-0.8509, 0.3513, 0.3266), (-0.9033, 0.373, 0.2034), (-0.1616, 0.1069, 0.7194), (-0.3171, 0.2108, 0.682), (-0.4605, 0.3066, 0.6213), (-0.5861, 0.3905, 0.5396), (-0.6892, 0.4594, 0.4401), (-0.7658, 0.5106, 0.3266), (-0.8129, 0.5421, 0.2034), (-0.1375, 0.1364, 0.7194), (-0.2697, 0.2686, 0.682), (-0.3916, 0.3905, 0.6213), (-0.4984, 0.4973, 0.5396), (-0.5861, 0.585, 0.4401), (-0.6512, 0.6501, 0.3266), (-0.6913, 0.6902, 0.2034), (-0.108, 0.1606, 0.7194), (-0.2119, 0.3161, 0.682), (-0.3076, 0.4594, 0.6213), (-0.3916, 0.585, 0.5396), (-0.4605, 0.6881, 0.4401), (-0.5116, 0.7647, 0.3266), (-0.5432, 0.8118, 0.2034), (-0.07435, 0.1785, 0.7194), (-0.1459, 0.3513, 0.682), (-0.2119, 0.5106, 0.6213), (-0.2697, 0.6501, 0.5396), (-0.3171, 0.7647, 0.4401), (-0.3524, 0.8498, 0.3266), (-0.3741, 0.9022, 0.2034), (-0.03787, 0.1896, 0.7194), (-0.07435, 0.373, 0.682), (-0.108, 0.5421, 0.6213), (-0.1375, 0.6902, 0.5396), (-0.1616, 0.8118, 0.4401), (-0.1796, 0.9022, 0.3266), (-0.1907, 0.9578, 0.2034), (7.646e-05, 0.1933, 0.7194), (7.651e-05, 0.3804, 0.682), (7.653e-05, 0.7038, 0.5396), (7.65e-05, 0.9199, 0.3266)], [], [(1, 223, 6, 7), (224, 1, 7, 8), (2, 224, 8, 9), (221, 38, 3), (222, 221, 3, 4), (0, 222, 4, 5), (223, 0, 5, 6), (6, 5, 12, 13), (7, 6, 13, 14), (8, 7, 14, 15), (9, 8, 15, 16), (3, 38, 10), (4, 3, 10, 11), (5, 4, 11, 12), (10, 38, 17), (11, 10, 17, 18), (12, 11, 18, 19), (13, 12, 19, 20), (14, 13, 20, 21), (15, 14, 21, 22), (16, 15, 22, 23), (20, 19, 26, 27), (21, 20, 27, 28), (22, 21, 28, 29), (23, 22, 29, 30), (17, 38, 24), (18, 17, 24, 25), (19, 18, 25, 26), (24, 38, 31), (25, 24, 31, 32), (26, 25, 32, 33), (27, 26, 33, 34), (28, 27, 34, 35), (29, 28, 35, 36), (30, 29, 36, 37), (35, 34, 42, 43), (36, 35, 43, 44), (37, 36, 44, 45), (31, 38, 39), (32, 31, 39, 40), (33, 32, 40, 41), (34, 33, 41, 42), (39, 38, 46), (40, 39, 46, 47), (41, 40, 47, 48), (42, 41, 48, 49), (43, 42, 49, 50), (44, 43, 50, 51), (45, 44, 51, 52), (50, 49, 56, 57), (51, 50, 57, 58), (52, 51, 58, 59), (46, 38, 53), (47, 46, 53, 54), (48, 47, 54, 55), (49, 48, 55, 56), (54, 53, 60, 61), (55, 54, 61, 62), (56, 55, 62, 63), (57, 56, 63, 64), (58, 57, 64, 65), (59, 58, 65, 66), (53, 38, 60), (65, 64, 71, 72), (66, 65, 72, 73), (60, 38, 67), (61, 60, 67, 68), (62, 61, 68, 69), (63, 62, 69, 70), (64, 63, 70, 71), (69, 68, 75, 76), (70, 69, 76, 77), (71, 70, 77, 78), (72, 71, 78, 79), (73, 72, 79, 80), (67, 38, 74), (68, 67, 74, 75), (80, 79, 86, 87), (74, 38, 81), (75, 74, 81, 82), (76, 75, 82, 83), (77, 76, 83, 84), (78, 77, 84, 85), (79, 78, 85, 86), (83, 82, 89, 90), (84, 83, 90, 91), (85, 84, 91, 92), (86, 85, 92, 93), (87, 86, 93, 94), (81, 38, 88), (82, 81, 88, 89), (94, 93, 100, 101), (88, 38, 95), (89, 88, 95, 96), (90, 89, 96, 97), (91, 90, 97, 98), (92, 91, 98, 99), (93, 92, 99, 100), (98, 97, 104, 105), (99, 98, 105, 106), (100, 99, 106, 107), (101, 100, 107, 108), (95, 38, 102), (96, 95, 102, 103), (97, 96, 103, 104), (102, 38, 109), (103, 102, 109, 110), (104, 103, 110, 111), (105, 104, 111, 112), (106, 105, 112, 113), (107, 106, 113, 114), (108, 107, 114, 115), (112, 111, 118, 119), (113, 112, 119, 120), (114, 113, 120, 121), (115, 114, 121, 122), (109, 38, 116), (110, 109, 116, 117), (111, 110, 117, 118), (116, 38, 123), (117, 116, 123, 124), (118, 117, 124, 125), (119, 118, 125, 126), (120, 119, 126, 127), (121, 120, 127, 128), (122, 121, 128, 129), (127, 126, 133, 134), (128, 127, 134, 135), (129, 128, 135, 136), (123, 38, 130), (124, 123, 130, 131), (125, 124, 131, 132), (126, 125, 132, 133), (131, 130, 137, 138), (132, 131, 138, 139), (133, 132, 139, 140), (134, 133, 140, 141), (135, 134, 141, 142), (136, 135, 142, 143), (130, 38, 137), (142, 141, 148, 149), (143, 142, 149, 150), (137, 38, 144), (138, 137, 144, 145), (139, 138, 145, 146), (140, 139, 146, 147), (141, 140, 147, 148), (145, 144, 151, 152), (146, 145, 152, 153), (147, 146, 153, 154), (148, 147, 154, 155), (149, 148, 155, 156), (150, 149, 156, 157), (144, 38, 151), (156, 155, 162, 163), (157, 156, 163, 164), (151, 38, 158), (152, 151, 158, 159), (153, 152, 159, 160), (154, 153, 160, 161), (155, 154, 161, 162), (160, 159, 166, 167), (161, 160, 167, 168), (162, 161, 168, 169), (163, 162, 169, 170), (164, 163, 170, 171), (158, 38, 165), (159, 158, 165, 166), (171, 170, 177, 178), (165, 38, 172), (166, 165, 172, 173), (167, 166, 173, 174), (168, 167, 174, 175), (169, 168, 175, 176), (170, 169, 176, 177), (174, 173, 180, 181), (175, 174, 181, 182), (176, 175, 182, 183), (177, 176, 183, 184), (178, 177, 184, 185), (172, 38, 179), (173, 172, 179, 180), (185, 184, 191, 192), (179, 38, 186), (180, 179, 186, 187), (181, 180, 187, 188), (182, 181, 188, 189), (183, 182, 189, 190), (184, 183, 190, 191), (189, 188, 195, 196), (190, 189, 196, 197), (191, 190, 197, 198), (192, 191, 198, 199), (186, 38, 193), (187, 186, 193, 194), (188, 187, 194, 195), (193, 38, 200), (194, 193, 200, 201), (195, 194, 201, 202), (196, 195, 202, 203), (197, 196, 203, 204), (198, 197, 204, 205), (199, 198, 205, 206), (204, 203, 210, 211), (205, 204, 211, 212), (206, 205, 212, 213), (200, 38, 207), (201, 200, 207, 208), (202, 201, 208, 209), (203, 202, 209, 210), (207, 38, 214), (208, 207, 214, 215), (209, 208, 215, 216), (210, 209, 216, 217), (211, 210, 217, 218), (212, 211, 218, 219), (213, 212, 219, 220), (218, 217, 223, 1), (219, 218, 1, 224), (220, 219, 224, 2), (9, 16, 23, 30, 37, 45, 52, 59, 66, 73, 80, 87, 94, 101, 108, 115, 122, 129, 136, 143, 150, 157, 164, 171, 178, 185, 192, 199, 206, 213, 220, 2), (214, 38, 221), (215, 214, 221, 222), (216, 215, 222, 0), (217, 216, 0, 223)])
me_sphere.polygons.foreach_set('use_smooth', [True] * 225)
_uv = me_sphere.uv_layers.new(name='UVMap')
_uv.uv.foreach_set('vector', [0.75, 0.6875, 0.75, 0.75, 0.7188, 0.75, 0.7188, 0.6875, 0.75, 0.625, 0.75, 0.6875, 0.7188, 0.6875, 0.7188, 0.625, 0.75, 0.5625, 0.75, 0.625, 0.7188, 0.625, 0.7188, 0.5625, 0.75, 0.9375, 0.7344, 1.0, 0.7188, 0.9375, 0.75, 0.875, 0.75, 0.9375, 0.7188, 0.9375, 0.7188, 0.875, 0.75, 0.8125, 0.75, 0.875, 0.7188, 0.875, 0.7188, 0.8125, 0.75, 0.75, 0.75, 0.8125, 0.7188, 0.8125, 0.7188, 0.75, 0.7188, 0.75, 0.7188, 0.8125, 0.6875, 0.8125, 0.6875, 0.75, 0.7188, 0.6875, 0.7188, 0.75, 0.6875, 0.75, 0.6875, 0.6875, 0.7188, 0.625, 0.7188, 0.6875, 0.6875, 0.6875, 0.6875, 0.625, 0.7188, 0.5625, 0.7188, 0.625, 0.6875, 0.625, 0.6875, 0.5625, 0.7188, 0.9375, 0.7031, 1.0, 0.6875, 0.9375, 0.7188, 0.875, 0.7188, 0.9375, 0.6875, 0.9375, 0.6875, 0.875, 0.7188, 0.8125, 0.7188, 0.875, 0.6875, 0.875, 0.6875, 0.8125, 0.6875, 0.9375, 0.6719, 1.0, 0.6562, 0.9375, 0.6875, 0.875, 0.6875, 0.9375, 0.6562, 0.9375, 0.6562, 0.875, 0.6875, 0.8125, 0.6875, 0.875, 0.6562, 0.875, 0.6562, 0.8125, 0.6875, 0.75, 0.6875, 0.8125, 0.6562, 0.8125, 0.6562, 0.75, 0.6875, 0.6875, 0.6875, 0.75, 0.6562, 0.75, 0.6562, 0.6875, 0.6875, 0.625, 0.6875, 0.6875, 0.6562, 0.6875, 0.6562, 0.625, 0.6875, 0.5625, 0.6875, 0.625, 0.6562, 0.625, 0.6562, 0.5625, 0.6562, 0.75, 0.6562, 0.8125, 0.625, 0.8125, 0.625, 0.75, 0.6562, 0.6875, 0.6562, 0.75, 0.625, 0.75, 0.625, 0.6875, 0.6562, 0.625, 0.6562, 0.6875, 0.625, 0.6875, 0.625, 0.625, 0.6562, 0.5625, 0.6562, 0.625, 0.625, 0.625, 0.625, 0.5625, 0.6562, 0.9375, 0.6406, 1.0, 0.625, 0.9375, 0.6562, 0.875, 0.6562, 0.9375, 0.625, 0.9375, 0.625, 0.875, 0.6562, 0.8125, 0.6562, 0.875, 0.625, 0.875, 0.625, 0.8125, 0.625, 0.9375, 0.6094, 1.0, 0.5938, 0.9375, 0.625, 0.875, 0.625, 0.9375, 0.5938, 0.9375, 0.5938, 0.875, 0.625, 0.8125, 0.625, 0.875, 0.5938, 0.875, 0.5938, 0.8125, 0.625, 0.75, 0.625, 0.8125, 0.5938, 0.8125, 0.5938, 0.75, 0.625, 0.6875, 0.625, 0.75, 0.5938, 0.75, 0.5938, 0.6875, 0.625, 0.625, 0.625, 0.6875, 0.5938, 0.6875, 0.5938, 0.625, 0.625, 0.5625, 0.625, 0.625, 0.5938, 0.625, 0.5938, 0.5625, 0.5938, 0.6875, 0.5938, 0.75, 0.5625, 0.75, 0.5625, 0.6875, 0.5938, 0.625, 0.5938, 0.6875, 0.5625, 0.6875, 0.5625, 0.625, 0.5938, 0.5625, 0.5938, 0.625, 0.5625, 0.625, 0.5625, 0.5625, 0.5938, 0.9375, 0.5781, 1.0, 0.5625, 0.9375, 0.5938, 0.875, 0.5938, 0.9375, 0.5625, 0.9375, 0.5625, 0.875, 0.5938, 0.8125, 0.5938, 0.875, 0.5625, 0.875, 0.5625, 0.8125, 0.5938, 0.75, 0.5938, 0.8125, 0.5625, 0.8125, 0.5625, 0.75, 0.5625, 0.9375, 0.5469, 1.0, 0.5312, 0.9375, 0.5625, 0.875, 0.5625, 0.9375, 0.5312, 0.9375, 0.5312, 0.875, 0.5625, 0.8125, 0.5625, 0.875, 0.5312, 0.875, 0.5312, 0.8125, 0.5625, 0.75, 0.5625, 0.8125, 0.5312, 0.8125, 0.5312, 0.75, 0.5625, 0.6875, 0.5625, 0.75, 0.5312, 0.75, 0.5312, 0.6875, 0.5625, 0.625, 0.5625, 0.6875, 0.5312, 0.6875, 0.5312, 0.625, 0.5625, 0.5625, 0.5625, 0.625, 0.5312, 0.625, 0.5312, 0.5625, 0.5312, 0.6875, 0.5312, 0.75, 0.5, 0.75, 0.5, 0.6875, 0.5312, 0.625, 0.5312, 0.6875, 0.5, 0.6875, 0.5, 0.625, 0.5312, 0.5625, 0.5312, 0.625, 0.5, 0.625, 0.5, 0.5625, 0.5312, 0.9375, 0.5156, 1.0, 0.5, 0.9375, 0.5312, 0.875, 0.5312, 0.9375, 0.5, 0.9375, 0.5, 0.875, 0.5312, 0.8125, 0.5312, 0.875, 0.5, 0.875, 0.5, 0.8125, 0.5312, 0.75, 0.5312, 0.8125, 0.5, 0.8125, 0.5, 0.75, 0.5, 0.875, 0.5, 0.9375, 0.4688, 0.9375, 0.4688, 0.875, 0.5, 0.8125, 0.5, 0.875, 0.4688, 0.875, 0.4688, 0.8125, 0.5, 0.75, 0.5, 0.8125, 0.4688, 0.8125, 0.4688, 0.75, 0.5, 0.6875, 0.5, 0.75, 0.4688, 0.75, 0.4687, 0.6875, 0.5, 0.625, 0.5, 0.6875, 0.4687, 0.6875, 0.4688, 0.625, 0.5, 0.5625, 0.5, 0.625, 0.4688, 0.625, 0.4688, 0.5625, 0.5, 0.9375, 0.4844, 1.0, 0.4688, 0.9375, 0.4688, 0.625, 0.4687, 0.6875, 0.4375, 0.6875, 0.4375, 0.625, 0.4688, 0.5625, 0.4688, 0.625, 0.4375, 0.625, 0.4375, 0.5625, 0.4688, 0.9375, 0.4531, 1.0, 0.4375, 0.9375, 0.4688, 0.875, 0.4688, 0.9375, 0.4375, 0.9375, 0.4375, 0.875, 0.4688, 0.8125, 0.4688, 0.875, 0.4375, 0.875, 0.4375, 0.8125, 0.4688, 0.75, 0.4688, 0.8125, 0.4375, 0.8125, 0.4375, 0.75, 0.4687, 0.6875, 0.4688, 0.75, 0.4375, 0.75, 0.4375, 0.6875, 0.4375, 0.8125, 0.4375, 0.875, 0.4062, 0.875, 0.4062, 0.8125, 0.4375, 0.75, 0.4375, 0.8125, 0.4062, 0.8125, 0.4062, 0.75, 0.4375, 0.6875, 0.4375, 0.75, 0.4062, 0.75, 0.4062, 0.6875, 0.4375, 0.625, 0.4375, 0.6875, 0.4062, 0.6875, 0.4062, 0.625, 0.4375, 0.5625, 0.4375, 0.625, 0.4062, 0.625, 0.4062, 0.5625, 0.4375, 0.9375, 0.4219, 1.0, 0.4062, 0.9375, 0.4375, 0.875, 0.4375, 0.9375, 0.4062, 0.9375, 0.4062, 0.875, 0.4062, 0.5625, 0.4062, 0.625, 0.375, 0.625, 0.375, 0.5625, 0.4062, 0.9375, 0.3906, 1.0, 0.375, 0.9375, 0.4062, 0.875, 0.4062, 0.9375, 0.375, 0.9375, 0.375, 0.875, 0.4062, 0.8125, 0.4062, 0.875, 0.375, 0.875, 0.375, 0.8125, 0.4062, 0.75, 0.4062, 0.8125, 0.375, 0.8125, 0.375, 0.75, 0.4062, 0.6875, 0.4062, 0.75, 0.375, 0.75, 0.375, 0.6875, 0.4062, 0.625, 0.4062, 0.6875, 0.375, 0.6875, 0.375, 0.625, 0.375, 0.8125, 0.375, 0.875, 0.3438, 0.875, 0.3438, 0.8125, 0.375, 0.75, 0.375, 0.8125, 0.3438, 0.8125, 0.3438, 0.75, 0.375, 0.6875, 0.375, 0.75, 0.3438, 0.75, 0.3438, 0.6875, 0.375, 0.625, 0.375, 0.6875, 0.3438, 0.6875, 0.3438, 0.625, 0.375, 0.5625, 0.375, 0.625, 0.3438, 0.625, 0.3438, 0.5625, 0.375, 0.9375, 0.3594, 1.0, 0.3438, 0.9375, 0.375, 0.875, 0.375, 0.9375, 0.3438, 0.9375, 0.3438, 0.875, 0.3438, 0.5625, 0.3438, 0.625, 0.3125, 0.625, 0.3125, 0.5625, 0.3438, 0.9375, 0.3281, 1.0, 0.3125, 0.9375, 0.3438, 0.875, 0.3438, 0.9375, 0.3125, 0.9375, 0.3125, 0.875, 0.3438, 0.8125, 0.3438, 0.875, 0.3125, 0.875, 0.3125, 0.8125, 0.3438, 0.75, 0.3438, 0.8125, 0.3125, 0.8125, 0.3125, 0.75, 0.3438, 0.6875, 0.3438, 0.75, 0.3125, 0.75, 0.3125, 0.6875, 0.3438, 0.625, 0.3438, 0.6875, 0.3125, 0.6875, 0.3125, 0.625, 0.3125, 0.75, 0.3125, 0.8125, 0.2812, 0.8125, 0.2812, 0.75, 0.3125, 0.6875, 0.3125, 0.75, 0.2812, 0.75, 0.2812, 0.6875, 0.3125, 0.625, 0.3125, 0.6875, 0.2812, 0.6875, 0.2812, 0.625, 0.3125, 0.5625, 0.3125, 0.625, 0.2812, 0.625, 0.2812, 0.5625, 0.3125, 0.9375, 0.2969, 1.0, 0.2812, 0.9375, 0.3125, 0.875, 0.3125, 0.9375, 0.2812, 0.9375, 0.2812, 0.875, 0.3125, 0.8125, 0.3125, 0.875, 0.2812, 0.875, 0.2812, 0.8125, 0.2812, 0.9375, 0.2656, 1.0, 0.25, 0.9375, 0.2812, 0.875, 0.2812, 0.9375, 0.25, 0.9375, 0.25, 0.875, 0.2812, 0.8125, 0.2812, 0.875, 0.25, 0.875, 0.25, 0.8125, 0.2812, 0.75, 0.2812, 0.8125, 0.25, 0.8125, 0.25, 0.75, 0.2812, 0.6875, 0.2812, 0.75, 0.25, 0.75, 0.25, 0.6875, 0.2812, 0.625, 0.2812, 0.6875, 0.25, 0.6875, 0.25, 0.625, 0.2812, 0.5625, 0.2812, 0.625, 0.25, 0.625, 0.25, 0.5625, 0.25, 0.75, 0.25, 0.8125, 0.2188, 0.8125, 0.2188, 0.75, 0.25, 0.6875, 0.25, 0.75, 0.2188, 0.75, 0.2188, 0.6875, 0.25, 0.625, 0.25, 0.6875, 0.2188, 0.6875, 0.2188, 0.625, 0.25, 0.5625, 0.25, 0.625, 0.2188, 0.625, 0.2188, 0.5625, 0.25, 0.9375, 0.2344, 1.0, 0.2188, 0.9375, 0.25, 0.875, 0.25, 0.9375, 0.2188, 0.9375, 0.2188, 0.875, 0.25, 0.8125, 0.25, 0.875, 0.2188, 0.875, 0.2188, 0.8125, 0.2188, 0.9375, 0.2031, 1.0, 0.1875, 0.9375, 0.2188, 0.875, 0.2188, 0.9375, 0.1875, 0.9375, 0.1875, 0.875, 0.2188, 0.8125, 0.2188, 0.875, 0.1875, 0.875, 0.1875, 0.8125, 0.2188, 0.75, 0.2188, 0.8125, 0.1875, 0.8125, 0.1875, 0.75, 0.2188, 0.6875, 0.2188, 0.75, 0.1875, 0.75, 0.1875, 0.6875, 0.2188, 0.625, 0.2188, 0.6875, 0.1875, 0.6875, 0.1875, 0.625, 0.2188, 0.5625, 0.2188, 0.625, 0.1875, 0.625, 0.1875, 0.5625, 0.1875, 0.6875, 0.1875, 0.75, 0.1563, 0.75, 0.1562, 0.6875, 0.1875, 0.625, 0.1875, 0.6875, 0.1562, 0.6875, 0.1563, 0.625, 0.1875, 0.5625, 0.1875, 0.625, 0.1563, 0.625, 0.1562, 0.5625, 0.1875, 0.9375, 0.1719, 1.0, 0.1563, 0.9375, 0.1875, 0.875, 0.1875, 0.9375, 0.1563, 0.9375, 0.1562, 0.875, 0.1875, 0.8125, 0.1875, 0.875, 0.1562, 0.875, 0.1562, 0.8125, 0.1875, 0.75, 0.1875, 0.8125, 0.1562, 0.8125, 0.1563, 0.75, 0.1562, 0.875, 0.1563, 0.9375, 0.125, 0.9375, 0.125, 0.875, 0.1562, 0.8125, 0.1562, 0.875, 0.125, 0.875, 0.125, 0.8125, 0.1563, 0.75, 0.1562, 0.8125, 0.125, 0.8125, 0.125, 0.75, 0.1562, 0.6875, 0.1563, 0.75, 0.125, 0.75, 0.125, 0.6875, 0.1563, 0.625, 0.1562, 0.6875, 0.125, 0.6875, 0.125, 0.625, 0.1562, 0.5625, 0.1563, 0.625, 0.125, 0.625, 0.125, 0.5625, 0.1563, 0.9375, 0.1406, 1.0, 0.125, 0.9375, 0.125, 0.625, 0.125, 0.6875, 0.09375, 0.6875, 0.09375, 0.625, 0.125, 0.5625, 0.125, 0.625, 0.09375, 0.625, 0.09375, 0.5625, 0.125, 0.9375, 0.1094, 1.0, 0.09375, 0.9375, 0.125, 0.875, 0.125, 0.9375, 0.09375, 0.9375, 0.09375, 0.875, 0.125, 0.8125, 0.125, 0.875, 0.09375, 0.875, 0.09375, 0.8125, 0.125, 0.75, 0.125, 0.8125, 0.09375, 0.8125, 0.09375, 0.75, 0.125, 0.6875, 0.125, 0.75, 0.09375, 0.75, 0.09375, 0.6875, 0.09375, 0.875, 0.09375, 0.9375, 0.0625, 0.9375, 0.0625, 0.875, 0.09375, 0.8125, 0.09375, 0.875, 0.0625, 0.875, 0.0625, 0.8125, 0.09375, 0.75, 0.09375, 0.8125, 0.0625, 0.8125, 0.0625, 0.75, 0.09375, 0.6875, 0.09375, 0.75, 0.0625, 0.75, 0.0625, 0.6875, 0.09375, 0.625, 0.09375, 0.6875, 0.0625, 0.6875, 0.0625, 0.625, 0.09375, 0.5625, 0.09375, 0.625, 0.0625, 0.625, 0.0625, 0.5625, 0.09375, 0.9375, 0.07812, 1.0, 0.0625, 0.9375, 0.0625, 0.625, 0.0625, 0.6875, 0.03125, 0.6875, 0.03125, 0.625, 0.0625, 0.5625, 0.0625, 0.625, 0.03125, 0.625, 0.03125, 0.5625, 0.0625, 0.9375, 0.04687, 1.0, 0.03125, 0.9375, 0.0625, 0.875, 0.0625, 0.9375, 0.03125, 0.9375, 0.03125, 0.875, 0.0625, 0.8125, 0.0625, 0.875, 0.03125, 0.875, 0.03125, 0.8125, 0.0625, 0.75, 0.0625, 0.8125, 0.03125, 0.8125, 0.03125, 0.75, 0.0625, 0.6875, 0.0625, 0.75, 0.03125, 0.75, 0.03125, 0.6875, 0.03125, 0.8125, 0.03125, 0.875, 0.0, 0.875, 0.0, 0.8125, 0.03125, 0.75, 0.03125, 0.8125, 0.0, 0.8125, 0.0, 0.75, 0.03125, 0.6875, 0.03125, 0.75, 0.0, 0.75, 0.0, 0.6875, 0.03125, 0.625, 0.03125, 0.6875, 0.0, 0.6875, 0.0, 0.625, 0.03125, 0.5625, 0.03125, 0.625, 0.0, 0.625, 0.0, 0.5625, 0.03125, 0.9375, 0.01562, 1.0, 0.0, 0.9375, 0.03125, 0.875, 0.03125, 0.9375, 0.0, 0.9375, 0.0, 0.875, 1.0, 0.5625, 1.0, 0.625, 0.9688, 0.625, 0.9687, 0.5625, 1.0, 0.9375, 0.9844, 1.0, 0.9688, 0.9375, 1.0, 0.875, 1.0, 0.9375, 0.9688, 0.9375, 0.9687, 0.875, 1.0, 0.8125, 1.0, 0.875, 0.9687, 0.875, 0.9687, 0.8125, 1.0, 0.75, 1.0, 0.8125, 0.9687, 0.8125, 0.9688, 0.75, 1.0, 0.6875, 1.0, 0.75, 0.9688, 0.75, 0.9687, 0.6875, 1.0, 0.625, 1.0, 0.6875, 0.9687, 0.6875, 0.9688, 0.625, 0.9687, 0.8125, 0.9687, 0.875, 0.9375, 0.875, 0.9375, 0.8125, 0.9688, 0.75, 0.9687, 0.8125, 0.9375, 0.8125, 0.9375, 0.75, 0.9687, 0.6875, 0.9688, 0.75, 0.9375, 0.75, 0.9375, 0.6875, 0.9688, 0.625, 0.9687, 0.6875, 0.9375, 0.6875, 0.9375, 0.625, 0.9687, 0.5625, 0.9688, 0.625, 0.9375, 0.625, 0.9375, 0.5625, 0.9688, 0.9375, 0.9531, 1.0, 0.9375, 0.9375, 0.9687, 0.875, 0.9688, 0.9375, 0.9375, 0.9375, 0.9375, 0.875, 0.9375, 0.5625, 0.9375, 0.625, 0.9062, 0.625, 0.9062, 0.5625, 0.9375, 0.9375, 0.9219, 1.0, 0.9062, 0.9375, 0.9375, 0.875, 0.9375, 0.9375, 0.9062, 0.9375, 0.9062, 0.875, 0.9375, 0.8125, 0.9375, 0.875, 0.9062, 0.875, 0.9062, 0.8125, 0.9375, 0.75, 0.9375, 0.8125, 0.9062, 0.8125, 0.9062, 0.75, 0.9375, 0.6875, 0.9375, 0.75, 0.9062, 0.75, 0.9062, 0.6875, 0.9375, 0.625, 0.9375, 0.6875, 0.9062, 0.6875, 0.9062, 0.625, 0.9062, 0.75, 0.9062, 0.8125, 0.875, 0.8125, 0.875, 0.75, 0.9062, 0.6875, 0.9062, 0.75, 0.875, 0.75, 0.875, 0.6875, 0.9062, 0.625, 0.9062, 0.6875, 0.875, 0.6875, 0.875, 0.625, 0.9062, 0.5625, 0.9062, 0.625, 0.875, 0.625, 0.875, 0.5625, 0.9062, 0.9375, 0.8906, 1.0, 0.875, 0.9375, 0.9062, 0.875, 0.9062, 0.9375, 0.875, 0.9375, 0.875, 0.875, 0.9062, 0.8125, 0.9062, 0.875, 0.875, 0.875, 0.875, 0.8125, 0.875, 0.9375, 0.8594, 1.0, 0.8438, 0.9375, 0.875, 0.875, 0.875, 0.9375, 0.8438, 0.9375, 0.8438, 0.875, 0.875, 0.8125, 0.875, 0.875, 0.8438, 0.875, 0.8437, 0.8125, 0.875, 0.75, 0.875, 0.8125, 0.8437, 0.8125, 0.8438, 0.75, 0.875, 0.6875, 0.875, 0.75, 0.8438, 0.75, 0.8437, 0.6875, 0.875, 0.625, 0.875, 0.6875, 0.8437, 0.6875, 0.8438, 0.625, 0.875, 0.5625, 0.875, 0.625, 0.8438, 0.625, 0.8437, 0.5625, 0.8437, 0.6875, 0.8438, 0.75, 0.8125, 0.75, 0.8125, 0.6875, 0.8438, 0.625, 0.8437, 0.6875, 0.8125, 0.6875, 0.8125, 0.625, 0.8437, 0.5625, 0.8438, 0.625, 0.8125, 0.625, 0.8125, 0.5625, 0.8438, 0.9375, 0.8281, 1.0, 0.8125, 0.9375, 0.8438, 0.875, 0.8438, 0.9375, 0.8125, 0.9375, 0.8125, 0.875, 0.8437, 0.8125, 0.8438, 0.875, 0.8125, 0.875, 0.8125, 0.8125, 0.8438, 0.75, 0.8437, 0.8125, 0.8125, 0.8125, 0.8125, 0.75, 0.8125, 0.9375, 0.7969, 1.0, 0.7812, 0.9375, 0.8125, 0.875, 0.8125, 0.9375, 0.7812, 0.9375, 0.7812, 0.875, 0.8125, 0.8125, 0.8125, 0.875, 0.7812, 0.875, 0.7812, 0.8125, 0.8125, 0.75, 0.8125, 0.8125, 0.7812, 0.8125, 0.7812, 0.75, 0.8125, 0.6875, 0.8125, 0.75, 0.7812, 0.75, 0.7812, 0.6875, 0.8125, 0.625, 0.8125, 0.6875, 0.7812, 0.6875, 0.7812, 0.625, 0.8125, 0.5625, 0.8125, 0.625, 0.7812, 0.625, 0.7812, 0.5625, 0.7812, 0.6875, 0.7812, 0.75, 0.75, 0.75, 0.75, 0.6875, 0.7812, 0.625, 0.7812, 0.6875, 0.75, 0.6875, 0.75, 0.625, 0.7812, 0.5625, 0.7812, 0.625, 0.75, 0.625, 0.75, 0.5625, 0.7188, 0.5625, 0.6875, 0.5625, 0.6562, 0.5625, 0.625, 0.5625, 0.5938, 0.5625, 0.5625, 0.5625, 0.5312, 0.5625, 0.5, 0.5625, 0.4688, 0.5625, 0.4375, 0.5625, 0.4062, 0.5625, 0.375, 0.5625, 0.3438, 0.5625, 0.3125, 0.5625, 0.2812, 0.5625, 0.25, 0.5625, 0.2188, 0.5625, 0.1875, 0.5625, 0.1562, 0.5625, 0.125, 0.5625, 0.09375, 0.5625, 0.0625, 0.5625, 0.03125, 0.5625, 0.0, 0.5625, 0.9687, 0.5625, 0.9375, 0.5625, 0.9062, 0.5625, 0.875, 0.5625, 0.8437, 0.5625, 0.8125, 0.5625, 0.7812, 0.5625, 0.75, 0.5625, 0.7812, 0.9375, 0.7656, 1.0, 0.75, 0.9375, 0.7812, 0.875, 0.7812, 0.9375, 0.75, 0.9375, 0.75, 0.875, 0.7812, 0.8125, 0.7812, 0.875, 0.75, 0.875, 0.75, 0.8125, 0.7812, 0.75, 0.7812, 0.8125, 0.75, 0.8125, 0.75, 0.75])
me_sphere.update()

# ---- objects
ob_cake = bpy.data.objects.new('Cake', me_cylinder_002)
ob_top_of_cake = bpy.data.objects.new('Top of cake', me_sphere)

# ---- transforms, parenting, visibility, modifiers, constraints
ob_cake.location = (0.0, 0.0, 0.2333)
ob_cake.scale = (0.9186, 0.9186, 0.229)
_m = ob_cake.modifiers.new('Auto Smooth', 'NODES')
_m.node_group = ng_auto_smooth
_gi = [s.identifier for s in ng_auto_smooth.interface.items_tree if s.item_type == 'SOCKET' and s.in_out == 'INPUT']
_m[_gi[1]] = 0.5236  # Angle
ob_top_of_cake.location = (0.0, 0.0, 0.377)
ob_top_of_cake.scale = (0.9378, 0.9378, 0.3415)
_m = ob_top_of_cake.modifiers.new('Auto Smooth', 'NODES')
_m.node_group = ng_auto_smooth
_gi = [s.identifier for s in ng_auto_smooth.interface.items_tree if s.item_type == 'SOCKET' and s.in_out == 'INPUT']
_m[_gi[1]] = 0.5236  # Angle

# ---- collection membership
col_collection.objects.link(ob_cake)
col_collection.objects.link(ob_top_of_cake)

# ---- scene / render settings (as saved in the file)
scene.frame_start = 1; scene.frame_end = 250; scene.frame_set(24)
scene.render.engine = 'BLENDER_EEVEE_NEXT'
scene.cycles.sampling_pattern = 'TABULATED_SOBOL'
scene.cycles.use_light_tree = False
scene.view_settings.view_transform = 'Filmic'
bpy.context.view_layer.update()

# ---- added for rendering (the .blend has no active camera and no usable light): camera, sun
cam_auto = bpy.data.cameras.new('AutoCamera')
cam_auto.lens = 50.0
cam_auto.sensor_width = 36.0
cam_auto.clip_end = 1000.0
ob_auto_camera = bpy.data.objects.new('AutoCamera', cam_auto)
scene.collection.objects.link(ob_auto_camera)
ob_auto_camera.location = (2.47207, -2.96648, 2.29332)
ob_auto_camera.rotation_euler = (1.09748, -7.21219e-08, 0.694738)
scene.camera = ob_auto_camera
light_auto_sun = bpy.data.lights.new('AutoSun', 'SUN')
light_auto_sun.energy = 3.0
light_auto_sun.angle = 0.0523599
ob_auto_sun = bpy.data.objects.new('AutoSun', light_auto_sun)
scene.collection.objects.link(ob_auto_sun)
ob_auto_sun.rotation_euler = (0.872665, 0.174533, 0.523599)
bpy.context.view_layer.update()
